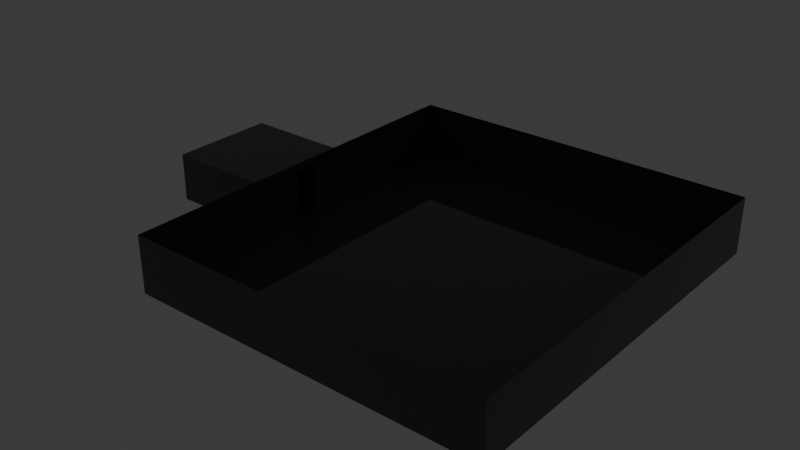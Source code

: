 # Source: tower.blend  (saved by Blender 4.3.34; exported with 4.5.12 LTS)
import bpy
from mathutils import Matrix  # noqa: F401  (used for matrix-valued properties, if any)

bpy.ops.wm.read_factory_settings(use_empty=True)
scene = bpy.context.scene
scene.name = 'Scene'

# ---- collections
col_collection = bpy.data.collections.new('Collection'); scene.collection.children.link(col_collection)
col_geometry = bpy.data.collections.new('Geometry'); scene.collection.children.link(col_geometry)
col_lighting = bpy.data.collections.new('Lighting'); scene.collection.children.link(col_lighting)

# ---- materials (node trees are filled in below, after node groups)
mat_prototypemat = bpy.data.materials.new('PrototypeMat')

# ---- material node trees
mat_prototypemat.use_nodes = True; mat_prototypemat.node_tree.nodes.clear()
_N = mat_prototypemat.node_tree.nodes; _L = mat_prototypemat.node_tree.links
n0 = _N.new('ShaderNodeBsdfPrincipled'); n0.name = 'Principled BSDF'; n0.location = (10, 300)
n0.inputs[0].default_value = (0.07151, 0.07151, 0.07151, 1.0)
n0.inputs[2].default_value = 0.0
n1 = _N.new('ShaderNodeOutputMaterial'); n1.name = 'Material Output'; n1.location = (300, 300)
_L.new(n0.outputs[0], n1.inputs[0])
n1.is_active_output = True

# ---- world
world_world = bpy.data.worlds.new('World'); scene.world = world_world
world_world.use_nodes = True; world_world.node_tree.nodes.clear()
_N = world_world.node_tree.nodes; _L = world_world.node_tree.links
n0 = _N.new('ShaderNodeOutputWorld'); n0.name = 'World Output'; n0.location = (300, 300)
n1 = _N.new('ShaderNodeBackground'); n1.name = 'Background'; n1.location = (10, 300)
n1.inputs[0].default_value = (0.05088, 0.05088, 0.05088, 1.0)
_L.new(n1.outputs[0], n0.inputs[0])
n0.is_active_output = True
world_world.color = (0.05088, 0.05088, 0.05088)
world_world.sun_shadow_jitter_overblur = 0.0

# ---- lights
light_point_001 = bpy.data.lights.new('Point.001', 'POINT')
light_point_001.energy = 0.0
light_sun = bpy.data.lights.new('Sun', 'SUN')
light_sun.energy = 0.001

# ---- meshes
me_cylinder = bpy.data.meshes.new('Cylinder')
me_cylinder.from_pydata([(0.0, 1.0, -1.0), (0.0, 1.0, 1.0), (0.1951, 0.9808, -1.0), (0.1951, 0.9808, 1.0), (0.3827, 0.9239, -1.0), (0.3827, 0.9239, 1.0), (0.5556, 0.8315, -1.0), (0.5556, 0.8315, 1.0), (0.7071, 0.7071, -1.0), (0.7071, 0.7071, 1.0), (0.8315, 0.5556, -1.0), (0.8315, 0.5556, 1.0), (0.9239, 0.3827, -1.0), (0.9239, 0.3827, 1.0), (0.9808, 0.1951, -1.0), (0.9808, 0.1951, 1.0), (1.0, 0.0, -1.0), (1.0, 0.0, 1.0), (0.9808, -0.1951, -1.0), (0.9808, -0.1951, 1.0), (0.9239, -0.3827, -1.0), (0.9239, -0.3827, 1.0), (0.8315, -0.5556, -1.0), (0.8315, -0.5556, 1.0), (0.7071, -0.7071, -1.0), (0.7071, -0.7071, 1.0), (0.5556, -0.8315, -1.0), (0.5556, -0.8315, 1.0), (0.3827, -0.9239, -1.0), (0.3827, -0.9239, 1.0), (0.1951, -0.9808, -1.0), (0.1951, -0.9808, 1.0), (0.0, -1.0, -1.0), (0.0, -1.0, 1.0), (-0.1951, -0.9808, -1.0), (-0.1951, -0.9808, 1.0), (-0.3827, -0.9239, -1.0), (-0.3827, -0.9239, 1.0), (-0.5556, -0.8315, -1.0), (-0.5556, -0.8315, 1.0), (-0.7071, -0.7071, -1.0), (-0.7071, -0.7071, 1.0), (-0.8315, -0.5556, -1.0), (-0.8315, -0.5556, 1.0), (-0.9239, -0.3827, -1.0), (-0.9239, -0.3827, 1.0), (-0.9808, -0.1951, -1.0), (-0.9808, -0.1951, 1.0), (-1.0, 0.0, -1.0), (-1.0, 0.0, 1.0), (-0.9808, 0.1951, -1.0), (-0.9808, 0.1951, 1.0), (-0.9239, 0.3827, -1.0), (-0.9239, 0.3827, 1.0), (-0.8315, 0.5556, -1.0), (-0.8315, 0.5556, 1.0), (-0.7071, 0.7071, -1.0), (-0.7071, 0.7071, 1.0), (-0.5556, 0.8315, -1.0), (-0.5556, 0.8315, 1.0), (-0.3827, 0.9239, -1.0), (-0.3827, 0.9239, 1.0), (-0.1951, 0.9808, -1.0), (-0.1951, 0.9808, 1.0)], [], [(0, 1, 3, 2), (2, 3, 5, 4), (4, 5, 7, 6), (6, 7, 9, 8), (8, 9, 11, 10), (10, 11, 13, 12), (12, 13, 15, 14), (14, 15, 17, 16), (16, 17, 19, 18), (18, 19, 21, 20), (20, 21, 23, 22), (22, 23, 25, 24), (24, 25, 27, 26), (26, 27, 29, 28), (28, 29, 31, 30), (30, 31, 33, 32), (32, 33, 35, 34), (34, 35, 37, 36), (36, 37, 39, 38), (38, 39, 41, 40), (40, 41, 43, 42), (42, 43, 45, 44), (44, 45, 47, 46), (46, 47, 49, 48), (48, 49, 51, 50), (50, 51, 53, 52), (52, 53, 55, 54), (54, 55, 57, 56), (56, 57, 59, 58), (58, 59, 61, 60), (3, 1, 63, 61, 59, 57, 55, 53, 51, 49, 47, 45, 43, 41, 39, 37, 35, 33, 31, 29, 27, 25, 23, 21, 19, 17, 15, 13, 11, 9, 7, 5), (60, 61, 63, 62), (62, 63, 1, 0), (0, 2, 4, 6, 8, 10, 12, 14, 16, 18, 20, 22, 24, 26, 28, 30, 32, 34, 36, 38, 40, 42, 44, 46, 48, 50, 52, 54, 56, 58, 60, 62)])
_uv = me_cylinder.uv_layers.new(name='UVMap')
_uv.uv.foreach_set('vector', [1.0, 0.5, 1.0, 1.0, 0.9688, 1.0, 0.9688, 0.5, 0.9688, 0.5, 0.9688, 1.0, 0.9375, 1.0, 0.9375, 0.5, 0.9375, 0.5, 0.9375, 1.0, 0.9062, 1.0, 0.9062, 0.5, 0.9062, 0.5, 0.9062, 1.0, 0.875, 1.0, 0.875, 0.5, 0.875, 0.5, 0.875, 1.0, 0.8438, 1.0, 0.8438, 0.5, 0.8438, 0.5, 0.8438, 1.0, 0.8125, 1.0, 0.8125, 0.5, 0.8125, 0.5, 0.8125, 1.0, 0.7812, 1.0, 0.7812, 0.5, 0.7812, 0.5, 0.7812, 1.0, 0.75, 1.0, 0.75, 0.5, 0.75, 0.5, 0.75, 1.0, 0.7188, 1.0, 0.7188, 0.5, 0.7188, 0.5, 0.7188, 1.0, 0.6875, 1.0, 0.6875, 0.5, 0.6875, 0.5, 0.6875, 1.0, 0.6562, 1.0, 0.6562, 0.5, 0.6562, 0.5, 0.6562, 1.0, 0.625, 1.0, 0.625, 0.5, 0.625, 0.5, 0.625, 1.0, 0.5938, 1.0, 0.5938, 0.5, 0.5938, 0.5, 0.5938, 1.0, 0.5625, 1.0, 0.5625, 0.5, 0.5625, 0.5, 0.5625, 1.0, 0.5312, 1.0, 0.5312, 0.5, 0.5312, 0.5, 0.5312, 1.0, 0.5, 1.0, 0.5, 0.5, 0.5, 0.5, 0.5, 1.0, 0.4688, 1.0, 0.4688, 0.5, 0.4688, 0.5, 0.4688, 1.0, 0.4375, 1.0, 0.4375, 0.5, 0.4375, 0.5, 0.4375, 1.0, 0.4062, 1.0, 0.4062, 0.5, 0.4062, 0.5, 0.4062, 1.0, 0.375, 1.0, 0.375, 0.5, 0.375, 0.5, 0.375, 1.0, 0.3438, 1.0, 0.3438, 0.5, 0.3438, 0.5, 0.3438, 1.0, 0.3125, 1.0, 0.3125, 0.5, 0.3125, 0.5, 0.3125, 1.0, 0.2812, 1.0, 0.2812, 0.5, 0.2812, 0.5, 0.2812, 1.0, 0.25, 1.0, 0.25, 0.5, 0.25, 0.5, 0.25, 1.0, 0.2188, 1.0, 0.2188, 0.5, 0.2188, 0.5, 0.2188, 1.0, 0.1875, 1.0, 0.1875, 0.5, 0.1875, 0.5, 0.1875, 1.0, 0.1562, 1.0, 0.1562, 0.5, 0.1562, 0.5, 0.1562, 1.0, 0.125, 1.0, 0.125, 0.5, 0.125, 0.5, 0.125, 1.0, 0.09375, 1.0, 0.09375, 0.5, 0.09375, 0.5, 0.09375, 1.0, 0.0625, 1.0, 0.0625, 0.5, 0.2968, 0.4854, 0.25, 0.49, 0.2032, 0.4854, 0.1582, 0.4717, 0.1167, 0.4496, 0.08029, 0.4197, 0.05045, 0.3833, 0.02827, 0.3418, 0.01461, 0.2968, 0.01, 0.25, 0.01461, 0.2032, 0.02827, 0.1582, 0.05045, 0.1167, 0.08029, 0.08029, 0.1167, 0.05045, 0.1582, 0.02827, 0.2032, 0.01461, 0.25, 0.01, 0.2968, 0.01461, 0.3418, 0.02827, 0.3833, 0.05045, 0.4197, 0.08029, 0.4496, 0.1167, 0.4717, 0.1582, 0.4854, 0.2032, 0.49, 0.25, 0.4854, 0.2968, 0.4717, 0.3418, 0.4496, 0.3833, 0.4197, 0.4197, 0.3833, 0.4496, 0.3418, 0.4717, 0.0625, 0.5, 0.0625, 1.0, 0.03125, 1.0, 0.03125, 0.5, 0.03125, 0.5, 0.03125, 1.0, 0.0, 1.0, 0.0, 0.5, 0.75, 0.49, 0.7968, 0.4854, 0.8418, 0.4717, 0.8833, 0.4496, 0.9197, 0.4197, 0.9496, 0.3833, 0.9717, 0.3418, 0.9854, 0.2968, 0.99, 0.25, 0.9854, 0.2032, 0.9717, 0.1582, 0.9496, 0.1167, 0.9197, 0.08029, 0.8833, 0.05045, 0.8418, 0.02827, 0.7968, 0.01461, 0.75, 0.01, 0.7032, 0.01461, 0.6582, 0.02827, 0.6167, 0.05045, 0.5803, 0.08029, 0.5504, 0.1167, 0.5283, 0.1582, 0.5146, 0.2032, 0.51, 0.25, 0.5146, 0.2968, 0.5283, 0.3418, 0.5504, 0.3833, 0.5803, 0.4197, 0.6167, 0.4496, 0.6582, 0.4717, 0.7032, 0.4854])
me_cylinder.update()
me_plane = bpy.data.meshes.new('Plane')
me_plane.from_pydata([(0.9108, -0.2082, 0.0), (-1.0, -1.0, 0.0), (1.0, -1.0, 0.0), (0.9108, -0.2082, 0.9013), (-1.0, 1.0, 0.0), (0.9108, 0.2082, 0.0), (1.0, 1.0, 0.0), (0.9108, 0.2082, 0.9013), (-1.0, 1.0, 0.9013), (-1.0, -1.0, 0.9013), (1.0, -1.0, 0.9013), (1.0, 1.0, 0.9013), (1.0, 0.2082, 0.9013), (1.0, -0.2082, 0.9013), (1.0, -0.2082, 0.0), (1.0, 0.2082, 0.0), (1.16, 0.2082, 0.0), (1.16, 0.2082, 0.9013), (1.16, -0.2082, 0.0), (1.16, -0.2082, 0.9013)], [], [(2, 14, 0, 5, 15, 6, 4, 1), (10, 13, 14, 2), (15, 12, 11, 6), (4, 8, 9, 1), (6, 11, 8, 4), (1, 9, 10, 2), (8, 11, 12, 7, 3, 13, 10, 9), (12, 15, 16, 17), (14, 13, 19, 18), (16, 15, 14, 18), (14, 15, 5, 0), (13, 12, 17, 19), (12, 13, 3, 7)])
_uv = me_plane.uv_layers.new(name='UVMap')
_uv.uv.foreach_set('vector', [1.0, 0.0, 1.0, 0.3959, 0.9554, 0.3959, 0.9554, 0.6041, 1.0, 0.6041, 1.0, 1.0, 0.0, 1.0, 0.0, 0.0, 1.0, 0.0, 1.0, 0.3959, 1.0, 0.3959, 1.0, 0.0, 1.0, 0.6041, 1.0, 0.6041, 1.0, 1.0, 1.0, 1.0, 0.0, 1.0, 0.0, 1.0, 0.0, 0.0, 0.0, 0.0, 1.0, 1.0, 1.0, 1.0, 0.0, 1.0, 0.0, 1.0, 0.0, 0.0, 0.0, 0.0, 1.0, 0.0, 1.0, 0.0, 0.0, 1.0, 1.0, 1.0, 1.0, 0.6041, 0.9554, 0.6041, 0.9554, 0.3959, 1.0, 0.3959, 1.0, 0.0, 0.0, 0.0, 0.625, 0.3036, 0.375, 0.3036, 0.375, 0.3995, 0.625, 0.3995, 0.375, 0.9464, 0.625, 0.9464, 0.625, 0.8505, 0.375, 0.8505, 0.2745, 0.5, 0.1786, 0.5, 0.1786, 0.75, 0.2745, 0.75, 0.1786, 0.75, 0.1786, 0.5, 0.125, 0.5, 0.125, 0.75, 0.8214, 0.75, 0.8214, 0.5, 0.7255, 0.5, 0.7255, 0.75, 0.8214, 0.5, 0.8214, 0.75, 0.875, 0.75, 0.875, 0.5])
me_plane.materials.append(mat_prototypemat)
me_plane.update()
me_cube_003 = bpy.data.meshes.new('Cube.003')
me_cube_003.from_pydata([(-1.0, -4.154, -1.0), (-1.0, -4.154, 0.1808), (-1.0, 4.01, -1.0), (-1.0, 4.01, 0.1808), (6.451, -4.154, -1.0), (6.451, -4.154, 0.1808), (6.451, 4.01, -1.0), (6.451, 4.01, 0.1808), (-1.0, -0.2333, 0.0103), (-1.0, -0.2333, -1.0), (-1.0, 0.2333, 0.0103), (-1.0, 0.2333, -1.0)], [], [(0, 9, 8, 10, 11, 2, 3, 1), (2, 6, 7, 3), (6, 4, 5, 7), (4, 0, 1, 5), (2, 11, 9, 0, 4, 6)])
_uv = me_cube_003.uv_layers.new(name='UVMap')
_uv.uv.foreach_set('vector', [0.375, 0.0, 0.375, 0.09583, 0.5013, 0.09583, 0.5013, 0.1542, 0.375, 0.1542, 0.375, 0.25, 0.625, 0.25, 0.625, 0.0, 0.375, 0.25, 0.375, 0.5, 0.625, 0.5, 0.625, 0.25, 0.375, 0.5, 0.375, 0.75, 0.625, 0.75, 0.625, 0.5, 0.375, 0.75, 0.375, 1.0, 0.625, 1.0, 0.625, 0.75, 0.125, 0.5, 0.125, 0.5958, 0.2745, 0.75, 0.125, 0.75, 0.375, 0.75, 0.375, 0.5])
me_cube_003.materials.append(mat_prototypemat)
me_cube_003.update()

# ---- objects
ob_playerscale_noimp = bpy.data.objects.new('PlayerScale-noimp', me_cylinder)
ob_base_col = bpy.data.objects.new('Base-col', me_plane)
ob_courtyard_col = bpy.data.objects.new('Courtyard-col', me_cube_003)
ob_point_noimp = bpy.data.objects.new('Point-noimp', light_point_001)
ob_sun = bpy.data.objects.new('Sun', light_sun)

# ---- transforms, parenting, visibility, modifiers, constraints
ob_playerscale_noimp.location = (-5.606, 0.2739, 0.9963)
ob_playerscale_noimp.scale = (0.3715, 0.3715, 1.0)
ob_base_col.location = (0.0, 0.0, 0.0)
ob_base_col.scale = (6.726, 6.726, 6.726)
ob_courtyard_col.location = (13.8, 0.0, 6.0)
ob_courtyard_col.scale = (6.0, 6.0, 6.0)
ob_point_noimp.location = (0.0, 0.0, 0.8857)
ob_sun.location = (0.0, 0.0, 5.799)
ob_sun.rotation_euler = (-0.6217, -0.5494, -0.2132)

# ---- collection membership
col_collection.objects.link(ob_playerscale_noimp)
col_geometry.objects.link(ob_base_col)
col_geometry.objects.link(ob_courtyard_col)
col_lighting.objects.link(ob_point_noimp)
col_lighting.objects.link(ob_sun)

# ---- scene / render settings (as saved in the file)
scene.frame_start = 1; scene.frame_end = 250; scene.frame_set(1)
scene.render.engine = 'BLENDER_EEVEE_NEXT'
bpy.context.view_layer.update()

# ---- added for rendering (the .blend has no active camera): camera
cam_auto = bpy.data.cameras.new('AutoCamera')
cam_auto.lens = 50.0
cam_auto.sensor_width = 36.0
cam_auto.clip_end = 1253.35
ob_auto_camera = bpy.data.objects.new('AutoCamera', cam_auto)
scene.collection.objects.link(ob_auto_camera)
ob_auto_camera.location = (94.3068, -86.1331, 60.6737)
ob_auto_camera.rotation_euler = (1.09748, -7.21219e-08, 0.694738)
scene.camera = ob_auto_camera
bpy.context.view_layer.update()
